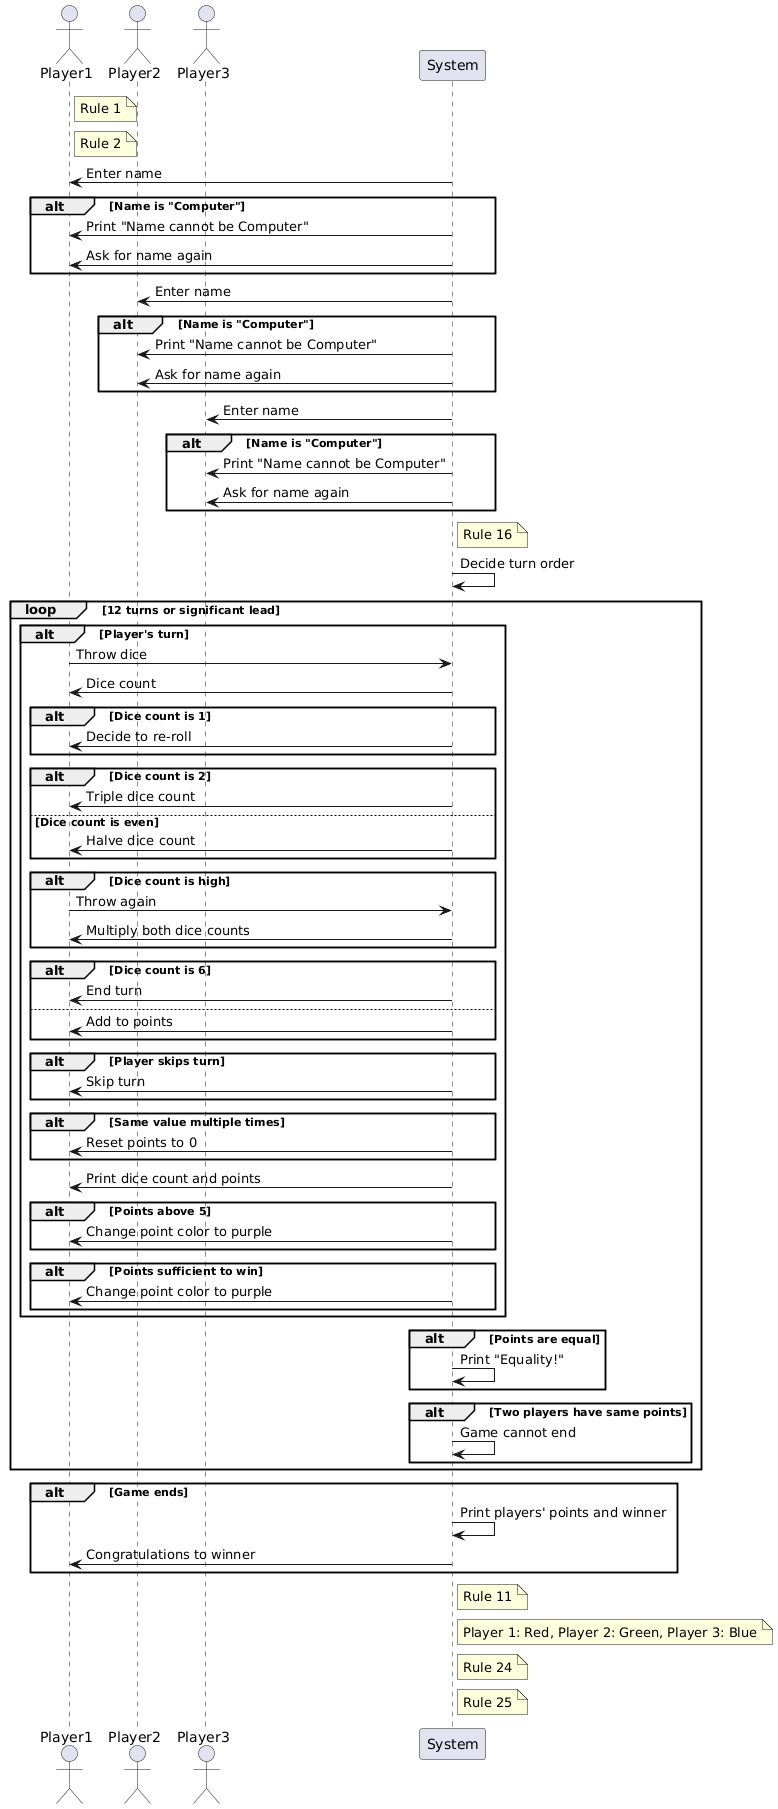

The diagram above was rendered by PlantUML. Its source (embedded in the PNG):
@startuml
actor Player1
actor Player2
actor Player3
participant System

note right of Player1: Rule 1
note right of Player1: Rule 2

System -> Player1: Enter name
alt Name is "Computer"
    System -> Player1: Print "Name cannot be Computer"
    System -> Player1: Ask for name again
end

System -> Player2: Enter name
alt Name is "Computer"
    System -> Player2: Print "Name cannot be Computer"
    System -> Player2: Ask for name again
end

System -> Player3: Enter name
alt Name is "Computer"
    System -> Player3: Print "Name cannot be Computer"
    System -> Player3: Ask for name again
end

note right of System: Rule 16
System -> System: Decide turn order

loop 12 turns or significant lead
    alt Player's turn
        Player1 -> System: Throw dice
        System -> Player1: Dice count
        alt Dice count is 1
            System -> Player1: Decide to re-roll
        end
        alt Dice count is 2
            System -> Player1: Triple dice count
        else Dice count is even
            System -> Player1: Halve dice count
        end
        alt Dice count is high
            Player1 -> System: Throw again
            System -> Player1: Multiply both dice counts
        end
        alt Dice count is 6
            System -> Player1: End turn
        else
            System -> Player1: Add to points
        end
        alt Player skips turn
            System -> Player1: Skip turn
        end
        alt Same value multiple times
            System -> Player1: Reset points to 0
        end
        System -> Player1: Print dice count and points
        alt Points above 5
            System -> Player1: Change point color to purple
        end
        alt Points sufficient to win
            System -> Player1: Change point color to purple
        end
    end
    alt Points are equal
        System -> System: Print "Equality!"
    end
    alt Two players have same points
        System -> System: Game cannot end
    end
end

alt Game ends
    System -> System: Print players' points and winner
    System -> Player1: Congratulations to winner
end

note right of System: Rule 11
note right of System: Player 1: Red, Player 2: Green, Player 3: Blue
note right of System: Rule 24
note right of System: Rule 25
@enduml